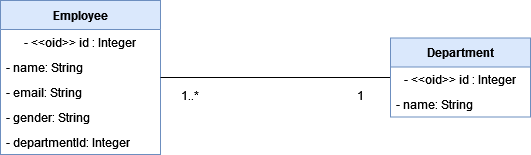

The diagram above was exported from draw.io. Its source (the exported page's mxGraphModel, read from the mxfile embedded in the PNG):
<mxGraphModel dx="880" dy="462" grid="0" gridSize="10" guides="1" tooltips="1" connect="1" arrows="1" fold="1" page="1" pageScale="1" pageWidth="850" pageHeight="1100" background="#ffffff" math="0" shadow="0">
  <root>
    <mxCell id="0" />
    <mxCell id="1" parent="0" />
    <mxCell id="r6MZ5l87CCVQcDZ2RVmM-1" value="Employee" style="swimlane;fontStyle=1;align=center;verticalAlign=middle;childLayout=stackLayout;horizontal=1;startSize=29;horizontalStack=0;resizeParent=1;resizeParentMax=0;resizeLast=0;collapsible=0;marginBottom=0;html=1;whiteSpace=wrap;labelBackgroundColor=none;rounded=0;fillColor=#dae8fc;strokeColor=#6c8ebf;" parent="1" vertex="1">
      <mxGeometry x="80" y="130" width="160" height="154" as="geometry" />
    </mxCell>
    <mxCell id="r6MZ5l87CCVQcDZ2RVmM-2" value="- &amp;lt;&amp;lt;oid&amp;gt;&amp;gt; id : Integer" style="text;html=1;strokeColor=none;fillColor=none;align=center;verticalAlign=middle;spacingLeft=4;spacingRight=4;overflow=hidden;rotatable=0;points=[[0,0.5],[1,0.5]];portConstraint=eastwest;whiteSpace=wrap;labelBackgroundColor=none;rounded=0;" parent="r6MZ5l87CCVQcDZ2RVmM-1" vertex="1">
      <mxGeometry y="29" width="160" height="25" as="geometry" />
    </mxCell>
    <mxCell id="r6MZ5l87CCVQcDZ2RVmM-3" value="- name: String" style="text;html=1;strokeColor=none;fillColor=none;align=left;verticalAlign=middle;spacingLeft=4;spacingRight=4;overflow=hidden;rotatable=0;points=[[0,0.5],[1,0.5]];portConstraint=eastwest;whiteSpace=wrap;labelBackgroundColor=none;rounded=0;" parent="r6MZ5l87CCVQcDZ2RVmM-1" vertex="1">
      <mxGeometry y="54" width="160" height="25" as="geometry" />
    </mxCell>
    <mxCell id="r6MZ5l87CCVQcDZ2RVmM-4" value="- email: String" style="text;html=1;strokeColor=none;fillColor=none;align=left;verticalAlign=middle;spacingLeft=4;spacingRight=4;overflow=hidden;rotatable=0;points=[[0,0.5],[1,0.5]];portConstraint=eastwest;whiteSpace=wrap;labelBackgroundColor=none;rounded=0;" parent="r6MZ5l87CCVQcDZ2RVmM-1" vertex="1">
      <mxGeometry y="79" width="160" height="25" as="geometry" />
    </mxCell>
    <mxCell id="r6MZ5l87CCVQcDZ2RVmM-8" value="- gender: String" style="text;html=1;strokeColor=none;fillColor=none;align=left;verticalAlign=middle;spacingLeft=4;spacingRight=4;overflow=hidden;rotatable=0;points=[[0,0.5],[1,0.5]];portConstraint=eastwest;whiteSpace=wrap;labelBackgroundColor=none;rounded=0;" parent="r6MZ5l87CCVQcDZ2RVmM-1" vertex="1">
      <mxGeometry y="104" width="160" height="25" as="geometry" />
    </mxCell>
    <mxCell id="r6MZ5l87CCVQcDZ2RVmM-9" value="- departmentId: Integer" style="text;html=1;strokeColor=none;fillColor=none;align=left;verticalAlign=middle;spacingLeft=4;spacingRight=4;overflow=hidden;rotatable=0;points=[[0,0.5],[1,0.5]];portConstraint=eastwest;whiteSpace=wrap;labelBackgroundColor=none;rounded=0;" parent="r6MZ5l87CCVQcDZ2RVmM-1" vertex="1">
      <mxGeometry y="129" width="160" height="25" as="geometry" />
    </mxCell>
    <mxCell id="mv8hvltifAcQgosCPs9M-7" style="edgeStyle=orthogonalEdgeStyle;rounded=0;orthogonalLoop=1;jettySize=auto;html=1;strokeColor=default;endArrow=none;endFill=0;" parent="1" source="mv8hvltifAcQgosCPs9M-1" target="r6MZ5l87CCVQcDZ2RVmM-1" edge="1">
      <mxGeometry relative="1" as="geometry" />
    </mxCell>
    <mxCell id="mv8hvltifAcQgosCPs9M-1" value="Department" style="swimlane;fontStyle=1;align=center;verticalAlign=middle;childLayout=stackLayout;horizontal=1;startSize=29;horizontalStack=0;resizeParent=1;resizeParentMax=0;resizeLast=0;collapsible=0;marginBottom=0;html=1;whiteSpace=wrap;labelBackgroundColor=none;rounded=0;fillColor=#dae8fc;strokeColor=#6c8ebf;" parent="1" vertex="1">
      <mxGeometry x="470" y="167.5" width="140" height="79" as="geometry" />
    </mxCell>
    <mxCell id="mv8hvltifAcQgosCPs9M-2" value="- &amp;lt;&amp;lt;oid&amp;gt;&amp;gt; id : Integer" style="text;html=1;strokeColor=none;fillColor=none;align=center;verticalAlign=middle;spacingLeft=4;spacingRight=4;overflow=hidden;rotatable=0;points=[[0,0.5],[1,0.5]];portConstraint=eastwest;whiteSpace=wrap;labelBackgroundColor=none;rounded=0;" parent="mv8hvltifAcQgosCPs9M-1" vertex="1">
      <mxGeometry y="29" width="140" height="25" as="geometry" />
    </mxCell>
    <mxCell id="mv8hvltifAcQgosCPs9M-3" value="- name: String" style="text;html=1;strokeColor=none;fillColor=none;align=left;verticalAlign=middle;spacingLeft=4;spacingRight=4;overflow=hidden;rotatable=0;points=[[0,0.5],[1,0.5]];portConstraint=eastwest;whiteSpace=wrap;labelBackgroundColor=none;rounded=0;" parent="mv8hvltifAcQgosCPs9M-1" vertex="1">
      <mxGeometry y="54" width="140" height="25" as="geometry" />
    </mxCell>
    <mxCell id="mv8hvltifAcQgosCPs9M-9" value="1..*" style="text;html=1;align=center;verticalAlign=middle;whiteSpace=wrap;rounded=0;" parent="1" vertex="1">
      <mxGeometry x="240" y="210" width="60" height="30" as="geometry" />
    </mxCell>
    <mxCell id="mv8hvltifAcQgosCPs9M-10" value="1" style="text;html=1;align=center;verticalAlign=middle;whiteSpace=wrap;rounded=0;" parent="1" vertex="1">
      <mxGeometry x="410" y="210" width="60" height="30" as="geometry" />
    </mxCell>
  </root>
</mxGraphModel>